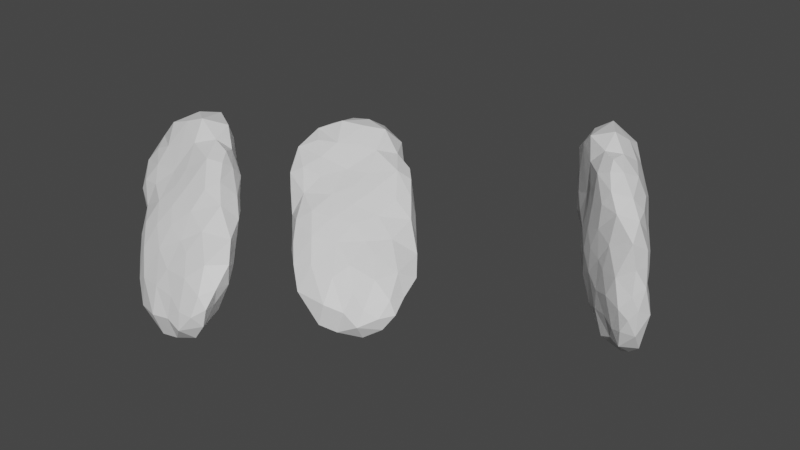 # Source: Test.blend  (saved by Blender 2.80.49; exported with 4.5.12 LTS)
import bpy
from mathutils import Matrix  # noqa: F401  (used for matrix-valued properties, if any)

bpy.ops.wm.read_factory_settings(use_empty=True)
scene = bpy.context.scene
scene.name = 'Scene'

# ---- collections
col_collection = bpy.data.collections.new('Collection'); scene.collection.children.link(col_collection)

# ---- materials (node trees are filled in below, after node groups)
mat_material = bpy.data.materials.new('Material')
mat_material.alpha_threshold = 0.0
mat_material.use_transparent_shadow = False
mat_material.roughness = 0.5
mat_material.line_color = (0.0, 0.0, 0.0, 1.0)

# ---- material node trees
mat_material.use_nodes = True; mat_material.node_tree.nodes.clear()
_N = mat_material.node_tree.nodes; _L = mat_material.node_tree.links
n0 = _N.new('ShaderNodeOutputMaterial'); n0.name = 'Material Output'; n0.location = (300, 300)
n1 = _N.new('ShaderNodeBsdfPrincipled'); n1.name = 'Principled BSDF'; n1.location = (10, 300)
n1.distribution = 'GGX'
n1.subsurface_method = 'BURLEY'
n1.inputs[3].default_value = 1.45
_L.new(n1.outputs[0], n0.inputs[0])
n0.is_active_output = True

# ---- world
world_world = bpy.data.worlds.new('World'); scene.world = world_world
world_world.use_nodes = True; world_world.node_tree.nodes.clear()
_N = world_world.node_tree.nodes; _L = world_world.node_tree.links
n0 = _N.new('ShaderNodeOutputWorld'); n0.name = 'World Output'; n0.location = (300, 300)
n1 = _N.new('ShaderNodeBackground'); n1.name = 'Background'; n1.location = (10, 300)
n1.inputs[0].default_value = (0.05088, 0.05088, 0.05088, 1.0)
_L.new(n1.outputs[0], n0.inputs[0])
n0.is_active_output = True
world_world.color = (0.05088, 0.05088, 0.05088)
world_world.use_sun_shadow = False
world_world.sun_shadow_jitter_overblur = 0.0

# ---- meshes
me_cube = bpy.data.meshes.new('Cube')
me_cube.from_pydata([(-2.156, 7.984, 4.549), (-1.571, 8.9, 7.569), (9.237, 7.375, 0.4883), (-0.16, 10.35, 8.017), (8.754, -3.837, -2.908), (1.862, 10.33, 8.409), (2.718, 10.16, 3.091), (6.599, 6.877, 0.03038), (4.174, -2.768, -0.8869), (13.24, -1.664, -3.629), (1.009, 4.573, 6.254), (3.228, 7.083, 0.8574), (-1.845, 4.44, 6.494), (6.59, -2.67, -5.14), (10.44, -1.822, -1.96), (6.321, 10.19, 4.828), (8.77, 1.851, -3.56), (11.93, -3.022, -4.386), (1.516, 6.222, 7.249), (6.559, -0.08702, -4.091), (-2.2, 4.94, 5.047), (7.333, 1.838, 2.394), (-2.452, 6.378, 4.46), (5.488, 5.874, 5.407), (8.265, -3.99, -5.064), (1.888, 8.38, 2.204), (12.23, 4.877, -0.26), (10.63, 5.958, 2.267), (8.649, -1.324, -5.622), (7.701, 3.055, -2.789), (-0.395, 1.769, 3.266), (7.379, 9.394, 2.601), (8.247, 9.023, 3.844), (13.57, 1.41, -2.725), (4.919, 7.861, 6.861), (5.704, -3.919, -2.639), (10.73, 6.616, 0.3715), (7.739, -1.148, 0.08673), (10.26, 1.402, -4.33), (9.83, -3.312, -5.545), (6.146, -2.516, -0.4501), (10.74, 4.988, -1.632), (2.752, 0.09539, -1.951), (1.718, 2.509, -0.9587), (-1.987, 8.912, 5.482), (1.02, 11.45, 6.54), (6.979, 1.623, -3.792), (9.006, 5.768, 3.815), (13.31, -0.1812, -2.418), (10.34, 1.301, 0.443), (13.35, 3.42, -1.669), (5.545, 1.077, 2.753), (-1.809, 5.904, 3.003), (-0.2772, 8.04, 2.582), (6.298, 3.008, 3.573), (7.628, 9.409, 5.269), (5.066, 11.32, 6.585), (-0.3374, 5.612, 7.22), (1.358, 1.702, 3.642), (12.73, 2.559, -3.291), (5.46, -2.095, -4.093), (5.922, 9.126, 1.994), (9.384, 0.03173, -5.278), (3.234, 7.172, 7.174), (4.7, 1.1, -2.967), (5.265, 4.242, 4.606), (4.065, 9.437, 2.198), (-0.6918, 5.445, 1.276), (9.647, 7.164, 3.766), (12.61, 1.741, -0.722), (-1.57, 6.928, 7.667), (-1.438, 8.938, 3.384), (0.4823, 3.562, 0.05037), (2.297, 11.47, 4.504), (11.79, -2.147, -5.857), (0.4303, 10.03, 3.291), (2.152, 3.292, 5.062), (8.774, 5.967, -0.8099), (0.3566, 1.072, 1.346), (11.81, 0.7841, -4.93), (2.702, 5.583, 0.2801), (-2.029, 3.533, 4.544), (0.9774, 1.172, -0.4956), (0.9522, 7.181, 1.726), (1.436, -0.06575, 0.3088), (4.769, -0.3375, -3.381), (11.92, -2.109, -3.044), (5.005, 6.139, -0.6915), (-1.062, 2.457, 4.724), (-2.873, 7.031, 5.714), (8.504, 4.614, -1.782), (6.981, -3.953, -3.847), (6.033, 5.396, -1.128), (7.41, -3.159, -1.624), (2.669, 8.764, 8.443), (-0.4129, 11.03, 5.714), (10.43, -3.093, -3.437), (11.88, 3.927, -2.395), (6.803, 4.299, -1.964), (3.517, 2.34, -1.935), (4.004, 11.36, 5.117), (10.06, 3.188, -2.694), (3.941, -2.265, -2.673), (0.5456, 7.993, 8.634), (3.621, 5.179, 5.477), (5.043, 10.29, 3.49), (4.095, 2.503, 4.045), (13.29, -1.223, -4.9), (5.802, 2.86, -3.129), (2.475, 11.89, 7.384), (5.151, 4.38, -2.147), (9.109, -0.6854, -0.1537), (4.724, 8.237, 0.8279), (7.34, 8.35, 1.078), (8.381, -2.195, -1.049), (10.89, 2.066, -3.873), (6.941, 4.943, 4.419), (8.994, 1.62, 1.229), (11.55, -0.1393, -0.9973), (9.654, 7.777, 1.902), (3.537, 4.818, -0.8258), (-1.298, 3.134, 2.024), (3.455, 0.5352, 2.942), (0.1116, 2.991, 5.469), (8.583, 3.776, 2.789), (8.627, 8.394, 4.817), (1.437, 5.947, 0.9663), (10.52, 3.405, 1.241), (14.04, -0.3368, -3.557), (2.2, -0.252, 1.933), (2.211, -1.011, -0.8584), (4.807, -0.9757, 1.445), (7.647, 7.606, 5.692), (6.096, 9.47, 6.315), (4.384, 9.734, 8.225), (3.053, -1.584, 0.4348), (7.097, -0.1017, 1.222), (13.09, 0.6388, -3.881)], [], [(52, 22, 71), (3, 5, 109), (27, 26, 36), (101, 90, 41), (41, 77, 36), (71, 0, 44), (41, 36, 26), (113, 7, 112), (48, 33, 69), (2, 119, 36), (108, 46, 19), (72, 126, 80), (68, 47, 27), (31, 32, 119), (89, 22, 20), (60, 35, 102), (105, 6, 100), (14, 111, 114), (84, 130, 135), (102, 42, 85), (130, 102, 8), (64, 99, 108), (1, 89, 70), (131, 40, 136), (28, 62, 74), (14, 118, 111), (29, 98, 90), (100, 56, 15), (118, 49, 111), (10, 57, 12), (95, 45, 73), (31, 15, 32), (130, 8, 135), (28, 39, 13), (68, 27, 119), (53, 83, 52), (83, 53, 75), (2, 113, 119), (97, 41, 50), (15, 56, 133), (121, 30, 88), (57, 10, 18), (108, 110, 98), (34, 63, 104), (97, 59, 101), (96, 17, 86), (120, 80, 87), (64, 85, 42), (47, 124, 27), (49, 118, 69), (50, 41, 26), (30, 58, 88), (9, 17, 107), (68, 119, 32), (116, 132, 23), (68, 32, 125), (9, 86, 17), (1, 44, 89), (101, 115, 16), (107, 74, 79), (42, 130, 82), (5, 3, 103), (72, 121, 67), (61, 112, 66), (72, 80, 120), (60, 85, 19), (38, 79, 62), (79, 115, 59), (96, 14, 114), (29, 108, 98), (42, 82, 43), (89, 0, 22), (84, 135, 129), (3, 1, 103), (11, 66, 112), (42, 43, 99), (30, 121, 78), (12, 20, 81), (20, 52, 81), (92, 110, 87), (37, 114, 111), (68, 125, 132), (109, 45, 3), (14, 86, 118), (11, 80, 126), (40, 131, 8), (45, 109, 73), (58, 30, 78), (54, 21, 124), (47, 132, 116), (18, 63, 94), (121, 72, 78), (63, 18, 104), (29, 16, 46), (11, 25, 66), (64, 108, 19), (103, 94, 5), (1, 70, 103), (111, 117, 136), (40, 8, 35), (63, 34, 94), (26, 127, 69), (105, 100, 15), (84, 129, 78), (96, 4, 39), (114, 37, 40), (35, 8, 102), (72, 120, 43), (100, 109, 56), (50, 26, 69), (61, 105, 31), (100, 73, 109), (91, 35, 13), (1, 95, 44), (110, 99, 120), (39, 24, 13), (110, 120, 87), (11, 83, 25), (37, 136, 40), (93, 40, 35), (59, 137, 79), (48, 118, 86), (60, 102, 85), (61, 66, 105), (62, 28, 19), (22, 52, 20), (18, 10, 104), (48, 69, 118), (80, 11, 87), (7, 98, 92), (73, 100, 6), (39, 4, 24), (7, 87, 112), (49, 69, 127), (13, 60, 19), (79, 38, 115), (21, 54, 51), (38, 16, 115), (94, 34, 134), (82, 130, 84), (27, 124, 127), (90, 98, 77), (85, 64, 19), (93, 4, 114), (72, 67, 126), (45, 95, 3), (53, 71, 75), (59, 97, 50), (110, 92, 98), (57, 70, 12), (46, 108, 29), (96, 86, 14), (16, 38, 62), (47, 116, 124), (33, 50, 69), (11, 112, 87), (47, 68, 132), (107, 17, 74), (136, 37, 111), (7, 2, 77), (112, 61, 113), (39, 74, 17), (7, 77, 98), (49, 127, 117), (2, 36, 77), (8, 131, 135), (18, 103, 70), (9, 128, 48), (115, 101, 59), (105, 66, 6), (41, 97, 101), (64, 42, 99), (108, 99, 110), (11, 126, 83), (16, 62, 46), (0, 71, 22), (6, 75, 73), (33, 128, 137), (20, 12, 89), (4, 93, 35), (28, 13, 19), (61, 31, 113), (90, 101, 29), (113, 31, 119), (49, 117, 111), (0, 89, 44), (21, 117, 124), (94, 103, 18), (71, 53, 52), (27, 36, 119), (48, 128, 33), (6, 66, 25), (71, 44, 95), (27, 127, 26), (6, 25, 75), (62, 19, 46), (5, 134, 109), (9, 107, 128), (15, 55, 32), (102, 130, 42), (137, 107, 79), (86, 9, 48), (50, 33, 59), (40, 93, 114), (7, 113, 2), (24, 91, 13), (94, 134, 5), (107, 137, 128), (1, 3, 95), (17, 96, 39), (96, 114, 4), (70, 57, 18), (15, 133, 55), (35, 91, 4), (62, 79, 74), (31, 105, 15), (91, 24, 4), (33, 137, 59), (41, 90, 77), (16, 29, 101), (60, 13, 35), (116, 54, 124), (78, 82, 84), (28, 74, 39), (7, 92, 87), (131, 136, 51), (129, 58, 78), (117, 127, 124), (21, 51, 136), (34, 104, 23), (121, 52, 67), (58, 123, 88), (121, 81, 52), (54, 106, 51), (51, 106, 122), (65, 104, 106), (106, 58, 122), (65, 23, 104), (131, 129, 135), (58, 76, 123), (131, 122, 129), (54, 65, 106), (116, 23, 65), (129, 122, 58), (21, 136, 117), (131, 51, 122), (106, 104, 76), (58, 106, 76), (34, 132, 133), (78, 72, 82), (116, 65, 54), (109, 134, 56), (75, 25, 83), (12, 70, 89), (55, 125, 32), (134, 34, 133), (132, 55, 133), (132, 125, 55), (83, 126, 67), (83, 67, 52), (88, 81, 121), (88, 12, 81), (34, 23, 132), (10, 12, 123), (71, 95, 75), (73, 75, 95), (134, 133, 56), (88, 123, 12), (72, 43, 82), (99, 43, 120), (104, 10, 76), (10, 123, 76)])
_uv = me_cube.uv_layers.new(name='UVMap')
_uv.uv.foreach_set('vector', [0.0, 0.0, 0.0, 0.0, 0.0, 0.0, 0.0, 0.0, 0.0, 0.0, 0.0, 0.0, 0.0, 0.0, 0.0, 0.0, 0.0, 0.0, 0.0, 0.0, 0.0, 0.0, 0.0, 0.0, 0.0, 0.0, 0.0, 0.0, 0.0, 0.0, 0.0, 0.0, 0.0, 0.0, 0.0, 0.0, 0.0, 0.0, 0.0, 0.0, 0.0, 0.0, 0.0, 0.0, 0.0, 0.0, 0.0, 0.0, 0.0, 0.0, 0.0, 0.0, 0.0, 0.0, 0.0, 0.0, 0.0, 0.0, 0.0, 0.0, 0.0, 0.0, 0.0, 0.0, 0.0, 0.0, 0.0, 0.0, 0.0, 0.0, 0.0, 0.0, 0.0, 0.0, 0.0, 0.0, 0.0, 0.0, 0.0, 0.0, 0.0, 0.0, 0.0, 0.0, 0.0, 0.0, 0.0, 0.0, 0.0, 0.0, 0.0, 0.0, 0.0, 0.0, 0.0, 0.0, 0.0, 0.0, 0.0, 0.0, 0.0, 0.0, 0.0, 0.0, 0.0, 0.0, 0.0, 0.0, 0.0, 0.0, 0.0, 0.0, 0.0, 0.0, 0.0, 0.0, 0.0, 0.0, 0.0, 0.0, 0.0, 0.0, 0.0, 0.0, 0.0, 0.0, 0.0, 0.0, 0.0, 0.0, 0.0, 0.0, 0.0, 0.0, 0.0, 0.0, 0.0, 0.0, 0.0, 0.0, 0.0, 0.0, 0.0, 0.0, 0.0, 0.0, 0.0, 0.0, 0.0, 0.0, 0.0, 0.0, 0.0, 0.0, 0.0, 0.0, 0.0, 0.0, 0.0, 0.0, 0.0, 0.0, 0.0, 0.0, 0.0, 0.0, 0.0, 0.0, 0.0, 0.0, 0.0, 0.0, 0.0, 0.0, 0.0, 0.0, 0.0, 0.0, 0.0, 0.0, 0.0, 0.0, 0.0, 0.0, 0.0, 0.0, 0.0, 0.0, 0.0, 0.0, 0.0, 0.0, 0.0, 0.0, 0.0, 0.0, 0.0, 0.0, 0.0, 0.0, 0.0, 0.0, 0.0, 0.0, 0.0, 0.0, 0.0, 0.0, 0.0, 0.0, 0.0, 0.0, 0.0, 0.0, 0.0, 0.0, 0.0, 0.0, 0.0, 0.0, 0.0, 0.0, 0.0, 0.0, 0.0, 0.0, 0.0, 0.0, 0.0, 0.0, 0.0, 0.0, 0.0, 0.0, 0.0, 0.0, 0.0, 0.0, 0.0, 0.0, 0.0, 0.0, 0.0, 0.0, 0.0, 0.0, 0.0, 0.0, 0.0, 0.0, 0.0, 0.0, 0.0, 0.0, 0.0, 0.0, 0.0, 0.0, 0.0, 0.0, 0.0, 0.0, 0.0, 0.0, 0.0, 0.0, 0.0, 0.0, 0.0, 0.0, 0.0, 0.0, 0.0, 0.0, 0.0, 0.0, 0.0, 0.0, 0.0, 0.0, 0.0, 0.0, 0.0, 0.0, 0.0, 0.0, 0.0, 0.0, 0.0, 0.0, 0.0, 0.0, 0.0, 0.0, 0.0, 0.0, 0.0, 0.0, 0.0, 0.0, 0.0, 0.0, 0.0, 0.0, 0.0, 0.0, 0.0, 0.0, 0.0, 0.0, 0.0, 0.0, 0.0, 0.0, 0.0, 0.0, 0.0, 0.0, 0.0, 0.0, 0.0, 0.0, 0.0, 0.0, 0.0, 0.0, 0.0, 0.0, 0.0, 0.0, 0.0, 0.0, 0.0, 0.0, 0.0, 0.0, 0.0, 0.0, 0.0, 0.0, 0.0, 0.0, 0.0, 0.0, 0.0, 0.0, 0.0, 0.0, 0.0, 0.0, 0.0, 0.0, 0.0, 0.0, 0.0, 0.0, 0.0, 0.0, 0.0, 0.0, 0.0, 0.0, 0.0, 0.0, 0.0, 0.0, 0.0, 0.0, 0.0, 0.0, 0.0, 0.0, 0.0, 0.0, 0.0, 0.0, 0.0, 0.0, 0.0, 0.0, 0.0, 0.0, 0.0, 0.0, 0.0, 0.0, 0.0, 0.0, 0.0, 0.0, 0.0, 0.0, 0.0, 0.0, 0.0, 0.0, 0.0, 0.0, 0.0, 0.0, 0.0, 0.0, 0.0, 0.0, 0.0, 0.0, 0.0, 0.0, 0.0, 0.0, 0.0, 0.0, 0.0, 0.0, 0.0, 0.0, 0.0, 0.0, 0.0, 0.0, 0.0, 0.0, 0.0, 0.0, 0.0, 0.0, 0.0, 0.0, 0.0, 0.0, 0.0, 0.0, 0.0, 0.0, 0.0, 0.0, 0.0, 0.0, 0.0, 0.0, 0.0, 0.0, 0.0, 0.0, 0.0, 0.0, 0.0, 0.0, 0.0, 0.0, 0.0, 0.0, 0.0, 0.0, 0.0, 0.0, 0.0, 0.0, 0.0, 0.0, 0.0, 0.0, 0.0, 0.0, 0.0, 0.0, 0.0, 0.0, 0.0, 0.0, 0.0, 0.0, 0.0, 0.0, 0.0, 0.0, 0.0, 0.0, 0.0, 0.0, 0.0, 0.0, 0.0, 0.0, 0.0, 0.0, 0.0, 0.0, 0.0, 0.0, 0.0, 0.0, 0.0, 0.0, 0.0, 0.0, 0.0, 0.0, 0.0, 0.0, 0.0, 0.0, 0.0, 0.0, 0.0, 0.0, 0.0, 0.0, 0.0, 0.0, 0.0, 0.0, 0.0, 0.0, 0.0, 0.0, 0.0, 0.0, 0.0, 0.0, 0.0, 0.0, 0.0, 0.0, 0.0, 0.0, 0.0, 0.0, 0.0, 0.0, 0.0, 0.0, 0.0, 0.0, 0.0, 0.0, 0.0, 0.0, 0.0, 0.0, 0.0, 0.0, 0.0, 0.0, 0.0, 0.0, 0.0, 0.0, 0.0, 0.0, 0.0, 0.0, 0.0, 0.0, 0.0, 0.0, 0.0, 0.0, 0.0, 0.0, 0.0, 0.0, 0.0, 0.0, 0.0, 0.0, 0.0, 0.0, 0.0, 0.0, 0.0, 0.0, 0.0, 0.0, 0.0, 0.0, 0.0, 0.0, 0.0, 0.0, 0.0, 0.0, 0.0, 0.0, 0.0, 0.0, 0.0, 0.0, 0.0, 0.0, 0.0, 0.0, 0.0, 0.0, 0.0, 0.0, 0.0, 0.0, 0.0, 0.0, 0.0, 0.0, 0.0, 0.0, 0.0, 0.0, 0.0, 0.0, 0.0, 0.0, 0.0, 0.0, 0.0, 0.0, 0.0, 0.0, 0.0, 0.0, 0.0, 0.0, 0.0, 0.0, 0.0, 0.0, 0.0, 0.0, 0.0, 0.0, 0.0, 0.0, 0.0, 0.0, 0.0, 0.0, 0.0, 0.0, 0.0, 0.0, 0.0, 0.0, 0.0, 0.0, 0.0, 0.0, 0.0, 0.0, 0.0, 0.0, 0.0, 0.0, 0.0, 0.0, 0.0, 0.0, 0.0, 0.0, 0.0, 0.0, 0.0, 0.0, 0.0, 0.0, 0.0, 0.0, 0.0, 0.0, 0.0, 0.0, 0.0, 0.0, 0.0, 0.0, 0.0, 0.0, 0.0, 0.0, 0.0, 0.0, 0.0, 0.0, 0.0, 0.0, 0.0, 0.0, 0.0, 0.0, 0.0, 0.0, 0.0, 0.0, 0.0, 0.0, 0.0, 0.0, 0.0, 0.0, 0.0, 0.0, 0.0, 0.0, 0.0, 0.0, 0.0, 0.0, 0.0, 0.0, 0.0, 0.0, 0.0, 0.0, 0.0, 0.0, 0.0, 0.0, 0.0, 0.0, 0.0, 0.0, 0.0, 0.0, 0.0, 0.0, 0.0, 0.0, 0.0, 0.0, 0.0, 0.0, 0.0, 0.0, 0.0, 0.0, 0.0, 0.0, 0.0, 0.0, 0.0, 0.0, 0.0, 0.0, 0.0, 0.0, 0.0, 0.0, 0.0, 0.0, 0.0, 0.0, 0.0, 0.0, 0.0, 0.0, 0.0, 0.0, 0.0, 0.0, 0.0, 0.0, 0.0, 0.0, 0.0, 0.0, 0.0, 0.0, 0.0, 0.0, 0.0, 0.0, 0.0, 0.0, 0.0, 0.0, 0.0, 0.0, 0.0, 0.0, 0.0, 0.0, 0.0, 0.0, 0.0, 0.0, 0.0, 0.0, 0.0, 0.0, 0.0, 0.0, 0.0, 0.0, 0.0, 0.0, 0.0, 0.0, 0.0, 0.0, 0.0, 0.0, 0.0, 0.0, 0.0, 0.0, 0.0, 0.0, 0.0, 0.0, 0.0, 0.0, 0.0, 0.0, 0.0, 0.0, 0.0, 0.0, 0.0, 0.0, 0.0, 0.0, 0.0, 0.0, 0.0, 0.0, 0.0, 0.0, 0.0, 0.0, 0.0, 0.0, 0.0, 0.0, 0.0, 0.0, 0.0, 0.0, 0.0, 0.0, 0.0, 0.0, 0.0, 0.0, 0.0, 0.0, 0.0, 0.0, 0.0, 0.0, 0.0, 0.0, 0.0, 0.0, 0.0, 0.0, 0.0, 0.0, 0.0, 0.0, 0.0, 0.0, 0.0, 0.0, 0.0, 0.0, 0.0, 0.0, 0.0, 0.0, 0.0, 0.0, 0.0, 0.0, 0.0, 0.0, 0.0, 0.0, 0.0, 0.0, 0.0, 0.0, 0.0, 0.0, 0.0, 0.0, 0.0, 0.0, 0.0, 0.0, 0.0, 0.0, 0.0, 0.0, 0.0, 0.0, 0.0, 0.0, 0.0, 0.0, 0.0, 0.0, 0.0, 0.0, 0.0, 0.0, 0.0, 0.0, 0.0, 0.0, 0.0, 0.0, 0.0, 0.0, 0.0, 0.0, 0.0, 0.0, 0.0, 0.0, 0.0, 0.0, 0.0, 0.0, 0.0, 0.0, 0.0, 0.0, 0.0, 0.0, 0.0, 0.0, 0.0, 0.0, 0.0, 0.0, 0.0, 0.0, 0.0, 0.0, 0.0, 0.0, 0.0, 0.0, 0.0, 0.0, 0.0, 0.0, 0.0, 0.0, 0.0, 0.0, 0.0, 0.0, 0.0, 0.0, 0.0, 0.0, 0.0, 0.0, 0.0, 0.0, 0.0, 0.0, 0.0, 0.0, 0.0, 0.0, 0.0, 0.0, 0.0, 0.0, 0.0, 0.0, 0.0, 0.0, 0.0, 0.0, 0.0, 0.0, 0.0, 0.0, 0.0, 0.0, 0.0, 0.0, 0.0, 0.0, 0.0, 0.0, 0.0, 0.0, 0.0, 0.0, 0.0, 0.0, 0.0, 0.0, 0.0, 0.0, 0.0, 0.0, 0.0, 0.0, 0.0, 0.0, 0.0, 0.0, 0.0, 0.0, 0.0, 0.0, 0.0, 0.0, 0.0, 0.0, 0.0, 0.0, 0.0, 0.0, 0.0, 0.0, 0.0, 0.0, 0.0, 0.0, 0.0, 0.0, 0.0, 0.0, 0.0, 0.0, 0.0, 0.0, 0.0, 0.0, 0.0, 0.0, 0.0, 0.0, 0.0, 0.0, 0.0, 0.0, 0.0, 0.0, 0.0, 0.0, 0.0, 0.0, 0.0, 0.0, 0.0, 0.0, 0.0, 0.0, 0.0, 0.0, 0.0, 0.0, 0.0, 0.0, 0.0, 0.0, 0.0, 0.0, 0.0, 0.0, 0.0, 0.0, 0.0, 0.0, 0.0, 0.0, 0.0, 0.0, 0.0, 0.0, 0.0, 0.0, 0.0, 0.0, 0.0, 0.0, 0.0, 0.0, 0.0, 0.0, 0.0, 0.0, 0.0, 0.0, 0.0, 0.0, 0.0, 0.0, 0.0, 0.0, 0.0, 0.0, 0.0, 0.0, 0.0, 0.0, 0.0, 0.0, 0.0, 0.0, 0.0, 0.0, 0.0, 0.0, 0.0, 0.0, 0.0, 0.0, 0.0, 0.0, 0.0, 0.0, 0.0, 0.0, 0.0, 0.0, 0.0, 0.0, 0.0, 0.0, 0.0, 0.0, 0.0, 0.0, 0.0, 0.0, 0.0, 0.0, 0.0, 0.0, 0.0, 0.0, 0.0, 0.0, 0.0, 0.0, 0.0, 0.0, 0.0, 0.0, 0.0, 0.0, 0.0, 0.0, 0.0, 0.0, 0.0, 0.0, 0.0, 0.0, 0.0, 0.0, 0.0, 0.0, 0.0, 0.0, 0.0, 0.0, 0.0, 0.0, 0.0, 0.0, 0.0, 0.0, 0.0, 0.0, 0.0, 0.0, 0.0, 0.0, 0.0, 0.0, 0.0, 0.0, 0.0, 0.0, 0.0, 0.0, 0.0, 0.0, 0.0, 0.0, 0.0, 0.0, 0.0, 0.0, 0.0, 0.0, 0.0, 0.0, 0.0, 0.0, 0.0, 0.0, 0.0, 0.0, 0.0, 0.0, 0.0, 0.0, 0.0, 0.0, 0.0, 0.0, 0.0, 0.0, 0.0, 0.0, 0.0, 0.0, 0.0, 0.0, 0.0, 0.0, 0.0, 0.0, 0.0, 0.0, 0.0, 0.0, 0.0, 0.0, 0.0, 0.0, 0.0, 0.0, 0.0, 0.0, 0.0, 0.0, 0.0, 0.0, 0.0, 0.0, 0.0, 0.0, 0.0, 0.0, 0.0, 0.0, 0.0, 0.0, 0.0, 0.0, 0.0, 0.0, 0.0, 0.0, 0.0, 0.0, 0.0, 0.0, 0.0, 0.0, 0.0, 0.0, 0.0, 0.0, 0.0, 0.0, 0.0, 0.0, 0.0, 0.0, 0.0, 0.0, 0.0, 0.0, 0.0, 0.0, 0.0, 0.0, 0.0, 0.0, 0.0, 0.0, 0.0, 0.0, 0.0, 0.0, 0.0, 0.0, 0.0, 0.0, 0.0, 0.0, 0.0, 0.0, 0.0, 0.0, 0.0, 0.0, 0.0, 0.0, 0.0, 0.0, 0.0, 0.0, 0.0, 0.0, 0.0, 0.0, 0.0, 0.0, 0.0, 0.0, 0.0, 0.0, 0.0, 0.0, 0.0, 0.0, 0.0, 0.0, 0.0, 0.0, 0.0, 0.0, 0.0, 0.0, 0.0, 0.0, 0.0, 0.0, 0.0, 0.0, 0.0, 0.0, 0.0, 0.0, 0.0, 0.0, 0.0, 0.0, 0.0, 0.0, 0.0, 0.0, 0.0, 0.0, 0.0, 0.0, 0.0, 0.0, 0.0, 0.0, 0.0, 0.0, 0.0, 0.0, 0.0, 0.0, 0.0, 0.0, 0.0, 0.0, 0.0, 0.0, 0.0, 0.0, 0.0, 0.0, 0.0, 0.0, 0.0, 0.0, 0.0, 0.0, 0.0, 0.0, 0.0, 0.0, 0.0, 0.0, 0.0, 0.0, 0.0, 0.0, 0.0, 0.0, 0.0, 0.0, 0.0, 0.0, 0.0, 0.0, 0.0, 0.0, 0.0, 0.0, 0.0, 0.0, 0.0, 0.0, 0.0, 0.0, 0.0, 0.0, 0.0, 0.0, 0.0, 0.0, 0.0, 0.0, 0.0, 0.0, 0.0, 0.0, 0.0, 0.0, 0.0, 0.0, 0.0, 0.0, 0.0, 0.0, 0.0, 0.0, 0.0, 0.0, 0.0, 0.0, 0.0, 0.0, 0.0, 0.0, 0.0, 0.0, 0.0, 0.0, 0.0, 0.0, 0.0, 0.0, 0.0, 0.0, 0.0, 0.0, 0.0, 0.0, 0.0, 0.0, 0.0, 0.0, 0.0, 0.0, 0.0, 0.0, 0.0, 0.0, 0.0, 0.0, 0.0, 0.0, 0.0, 0.0, 0.0, 0.0, 0.0, 0.0, 0.0, 0.0, 0.0, 0.0, 0.0, 0.0, 0.0, 0.0, 0.0, 0.0, 0.0, 0.0, 0.0, 0.0, 0.0, 0.0, 0.0, 0.0, 0.0, 0.0, 0.0, 0.0, 0.0, 0.0, 0.0, 0.0, 0.0, 0.0, 0.0, 0.0, 0.0, 0.0, 0.0, 0.0, 0.0, 0.0, 0.0, 0.0, 0.0, 0.0, 0.0, 0.0, 0.0, 0.0, 0.0, 0.0, 0.0, 0.0, 0.0, 0.0, 0.0, 0.0, 0.0, 0.0, 0.0, 0.0, 0.0, 0.0, 0.0, 0.0, 0.0, 0.0, 0.0, 0.0, 0.0, 0.0, 0.0, 0.0, 0.0, 0.0, 0.0, 0.0, 0.0, 0.0, 0.0, 0.0, 0.0, 0.0, 0.0, 0.0, 0.0, 0.0, 0.0, 0.0, 0.0, 0.0, 0.0, 0.0, 0.0, 0.0, 0.0, 0.0, 0.0, 0.0, 0.0, 0.0, 0.0, 0.0, 0.0, 0.0, 0.0, 0.0, 0.0, 0.0, 0.0, 0.0, 0.0, 0.0, 0.0, 0.0, 0.0, 0.0, 0.0, 0.0, 0.0, 0.0, 0.0, 0.0, 0.0, 0.0, 0.0, 0.0, 0.0, 0.0, 0.0, 0.0, 0.0, 0.0, 0.0, 0.0, 0.0, 0.0, 0.0, 0.0, 0.0, 0.0, 0.0, 0.0, 0.0, 0.0, 0.0, 0.0, 0.0, 0.0, 0.0, 0.0, 0.0, 0.0, 0.0, 0.0, 0.0, 0.0, 0.0, 0.0, 0.0, 0.0, 0.0, 0.0, 0.0, 0.0, 0.0, 0.0, 0.0, 0.0, 0.0, 0.0, 0.0, 0.0])
me_cube.materials.append(mat_material)
me_cube.use_remesh_preserve_volume = False
me_cube.use_remesh_preserve_attributes = False
me_cube.use_mirror_vertex_groups = False
me_cube.update()
me_cube_003 = bpy.data.meshes.new('Cube.003')
me_cube_003.from_pydata([(0.8611, 11.58, 3.541), (-1.22, 10.85, 5.873), (8.687, 2.462, 5.047), (-0.5885, 10.24, 7.75), (7.88, -1.696, -5.886), (-0.129, 8.422, 8.602), (4.74, 8.774, 6.317), (7.878, 4.577, 3.533), (4.659, 2.275, -5.636), (10.97, -4.332, -2.91), (-0.4306, 6.89, 2.591), (5.894, 7.368, 2.938), (-1.812, 9.21, 1.623), (9.314, 1.191, -6.683), (8.369, -2.389, -3.223), (4.681, 5.334, 8.358), (10.25, 1.128, -1.504), (10.67, -3.699, -4.813), (-0.5656, 7.022, 4.574), (9.214, 2.213, -4.09), (-0.5476, 10.07, 1.251), (4.54, 1.045, 0.7223), (0.3127, 11.09, 2.08), (2.487, 3.872, 4.792), (9.495, -0.8792, -7.164), (4.611, 8.831, 4.165), (9.729, -1.109, 3.666), (7.26, 0.2122, 5.169), (10.97, 0.1783, -5.099), (9.537, 2.442, -0.5242), (0.7014, 7.413, -1.557), (6.768, 4.542, 7.043), (5.923, 3.353, 7.602), (11.29, -3.356, 0.1431), (1.636, 4.981, 6.897), (6.412, 0.8082, -6.865), (9.141, 0.8532, 4.877), (5.746, -0.2116, -2.65), (11.36, -0.1891, -1.719), (10.74, -1.788, -6.297), (5.144, 0.6165, -4.561), (10.36, 0.5144, 2.625), (5.917, 5.077, -4.252), (5.414, 6.886, -2.165), (0.4172, 11.67, 4.788), (1.5, 10.08, 8.378), (9.662, 2.599, -2.405), (5.221, 1.17, 5.17), (10.42, -3.957, -1.112), (7.245, -1.347, 0.4087), (10.93, -2.451, 2.206), (3.28, 2.131, -0.3455), (1.673, 10.64, 1.242), (3.32, 10.43, 3.324), (3.483, 2.224, 1.872), (4.572, 3.752, 8.361), (3.026, 6.555, 9.663), (-1.47, 8.32, 3.43), (1.052, 5.804, -0.8454), (11.81, -1.976, 0.5456), (8.145, 2.199, -6.114), (6.628, 5.79, 6.051), (11.39, 0.1184, -3.577), (0.4799, 6.023, 5.903), (7.883, 4.114, -3.231), (2.573, 3.464, 3.008), (5.814, 7.476, 5.77), (3.46, 9.844, 0.4531), (5.959, 1.295, 6.513), (9.287, -2.818, 1.005), (-1.927, 9.897, 4.298), (2.451, 11.67, 4.035), (4.387, 8.218, -1.257), (3.769, 9.445, 7.899), (12.16, -2.836, -4.818), (3.619, 10.62, 5.527), (0.6446, 5.569, 1.38), (9.178, 2.474, 3.139), (2.434, 6.862, -2.754), (12.3, -1.674, -1.975), (5.708, 7.233, 1.262), (-0.4907, 9.363, -0.07706), (4.299, 6.783, -3.303), (4.273, 9.166, 2.643), (3.396, 5.629, -3.797), (7.813, 3.465, -4.578), (9.798, -3.548, -3.454), (7.635, 5.744, 2.056), (-0.6022, 7.989, -0.5511), (-0.7286, 11.48, 3.047), (9.48, 2.275, 1.49), (7.949, -0.03278, -7.013), (8.184, 4.61, 1.594), (6.454, -0.5089, -5.197), (-0.3345, 6.982, 7.6), (1.512, 11.28, 7.169), (9.235, -2.657, -4.948), (11.13, -0.7925, 1.79), (8.863, 3.617, 0.5712), (6.916, 5.486, -2.141), (3.881, 7.799, 8.661), (10.43, 0.4721, 0.4284), (6.265, 3.103, -6.119), (-1.585, 8.386, 6.333), (1.467, 5.119, 3.619), (5.357, 6.763, 7.392), (2.043, 3.761, 0.9253), (12.22, -3.888, -3.111), (9.016, 4.044, -1.485), (1.489, 8.861, 9.619), (8.392, 5.104, -0.006424), (6.643, -1.108, -1.915), (6.877, 6.645, 4.38), (7.735, 4.413, 5.475), (6.648, -1.007, -3.812), (11.42, -0.5087, -0.7521), (3.621, 2.407, 4.067), (6.134, -0.2205, 0.5733), (8.512, -2.751, -1.023), (7.762, 1.988, 6.166), (6.751, 6.4, 0.4103), (1.844, 9.103, -1.31), (2.118, 3.616, -1.414), (-0.6105, 7.078, 0.6275), (5.308, 0.8107, 2.92), (5.037, 2.518, 7.658), (4.73, 8.334, 1.446), (7.291, -0.6749, 2.563), (11.64, -4.402, -1.514), (2.24, 4.534, -2.948), (4.411, 4.775, -4.845), (3.466, 2.074, -2.882), (3.645, 2.789, 7.079), (3.082, 4.859, 8.37), (0.8403, 6.026, 8.88), (3.449, 3.503, -4.439), (4.843, 0.5836, -1.488), (11.85, -3.06, -1.182)], [], [(52, 22, 71), (3, 5, 109), (27, 26, 36), (101, 90, 41), (41, 77, 36), (71, 0, 44), (41, 36, 26), (113, 7, 112), (48, 33, 69), (2, 119, 36), (108, 46, 19), (72, 126, 80), (68, 47, 27), (31, 32, 119), (89, 22, 20), (60, 35, 102), (105, 6, 100), (14, 111, 114), (84, 130, 135), (102, 42, 85), (130, 102, 8), (64, 99, 108), (1, 89, 70), (131, 40, 136), (28, 62, 74), (14, 118, 111), (29, 98, 90), (100, 56, 15), (118, 49, 111), (10, 57, 12), (95, 45, 73), (31, 15, 32), (130, 8, 135), (28, 39, 13), (68, 27, 119), (53, 83, 52), (83, 53, 75), (2, 113, 119), (97, 41, 50), (15, 56, 133), (121, 30, 88), (57, 10, 18), (108, 110, 98), (34, 63, 104), (97, 59, 101), (96, 17, 86), (120, 80, 87), (64, 85, 42), (47, 124, 27), (49, 118, 69), (50, 41, 26), (30, 58, 88), (9, 17, 107), (68, 119, 32), (116, 132, 23), (68, 32, 125), (9, 86, 17), (1, 44, 89), (101, 115, 16), (107, 74, 79), (42, 130, 82), (5, 3, 103), (72, 121, 67), (61, 112, 66), (72, 80, 120), (60, 85, 19), (38, 79, 62), (79, 115, 59), (96, 14, 114), (29, 108, 98), (42, 82, 43), (89, 0, 22), (84, 135, 129), (3, 1, 103), (11, 66, 112), (42, 43, 99), (30, 121, 78), (12, 20, 81), (20, 52, 81), (92, 110, 87), (37, 114, 111), (68, 125, 132), (109, 45, 3), (14, 86, 118), (11, 80, 126), (40, 131, 8), (45, 109, 73), (58, 30, 78), (54, 21, 124), (47, 132, 116), (18, 63, 94), (121, 72, 78), (63, 18, 104), (29, 16, 46), (11, 25, 66), (64, 108, 19), (103, 94, 5), (1, 70, 103), (111, 117, 136), (40, 8, 35), (63, 34, 94), (26, 127, 69), (105, 100, 15), (84, 129, 78), (96, 4, 39), (114, 37, 40), (35, 8, 102), (72, 120, 43), (100, 109, 56), (50, 26, 69), (61, 105, 31), (100, 73, 109), (91, 35, 13), (1, 95, 44), (110, 99, 120), (39, 24, 13), (110, 120, 87), (11, 83, 25), (37, 136, 40), (93, 40, 35), (59, 137, 79), (48, 118, 86), (60, 102, 85), (61, 66, 105), (62, 28, 19), (22, 52, 20), (18, 10, 104), (48, 69, 118), (80, 11, 87), (7, 98, 92), (73, 100, 6), (39, 4, 24), (7, 87, 112), (49, 69, 127), (13, 60, 19), (79, 38, 115), (21, 54, 51), (38, 16, 115), (94, 34, 134), (82, 130, 84), (27, 124, 127), (90, 98, 77), (85, 64, 19), (93, 4, 114), (72, 67, 126), (45, 95, 3), (53, 71, 75), (59, 97, 50), (110, 92, 98), (57, 70, 12), (46, 108, 29), (96, 86, 14), (16, 38, 62), (47, 116, 124), (33, 50, 69), (11, 112, 87), (47, 68, 132), (107, 17, 74), (136, 37, 111), (7, 2, 77), (112, 61, 113), (39, 74, 17), (7, 77, 98), (49, 127, 117), (2, 36, 77), (8, 131, 135), (18, 103, 70), (9, 128, 48), (115, 101, 59), (105, 66, 6), (41, 97, 101), (64, 42, 99), (108, 99, 110), (11, 126, 83), (16, 62, 46), (0, 71, 22), (6, 75, 73), (33, 128, 137), (20, 12, 89), (4, 93, 35), (28, 13, 19), (61, 31, 113), (90, 101, 29), (113, 31, 119), (49, 117, 111), (0, 89, 44), (21, 117, 124), (94, 103, 18), (71, 53, 52), (27, 36, 119), (48, 128, 33), (6, 66, 25), (71, 44, 95), (27, 127, 26), (6, 25, 75), (62, 19, 46), (5, 134, 109), (9, 107, 128), (15, 55, 32), (102, 130, 42), (137, 107, 79), (86, 9, 48), (50, 33, 59), (40, 93, 114), (7, 113, 2), (24, 91, 13), (94, 134, 5), (107, 137, 128), (1, 3, 95), (17, 96, 39), (96, 114, 4), (70, 57, 18), (15, 133, 55), (35, 91, 4), (62, 79, 74), (31, 105, 15), (91, 24, 4), (33, 137, 59), (41, 90, 77), (16, 29, 101), (60, 13, 35), (116, 54, 124), (78, 82, 84), (28, 74, 39), (7, 92, 87), (131, 136, 51), (129, 58, 78), (117, 127, 124), (21, 51, 136), (34, 104, 23), (121, 52, 67), (58, 123, 88), (121, 81, 52), (54, 106, 51), (51, 106, 122), (65, 104, 106), (106, 58, 122), (65, 23, 104), (131, 129, 135), (58, 76, 123), (131, 122, 129), (54, 65, 106), (116, 23, 65), (129, 122, 58), (21, 136, 117), (131, 51, 122), (106, 104, 76), (58, 106, 76), (34, 132, 133), (78, 72, 82), (116, 65, 54), (109, 134, 56), (75, 25, 83), (12, 70, 89), (55, 125, 32), (134, 34, 133), (132, 55, 133), (132, 125, 55), (83, 126, 67), (83, 67, 52), (88, 81, 121), (88, 12, 81), (34, 23, 132), (10, 12, 123), (71, 95, 75), (73, 75, 95), (134, 133, 56), (88, 123, 12), (72, 43, 82), (99, 43, 120), (104, 10, 76), (10, 123, 76)])
_uv = me_cube_003.uv_layers.new(name='UVMap')
_uv.uv.foreach_set('vector', [0.0, 0.0, 0.0, 0.0, 0.0, 0.0, 0.0, 0.0, 0.0, 0.0, 0.0, 0.0, 0.0, 0.0, 0.0, 0.0, 0.0, 0.0, 0.0, 0.0, 0.0, 0.0, 0.0, 0.0, 0.0, 0.0, 0.0, 0.0, 0.0, 0.0, 0.0, 0.0, 0.0, 0.0, 0.0, 0.0, 0.0, 0.0, 0.0, 0.0, 0.0, 0.0, 0.0, 0.0, 0.0, 0.0, 0.0, 0.0, 0.0, 0.0, 0.0, 0.0, 0.0, 0.0, 0.0, 0.0, 0.0, 0.0, 0.0, 0.0, 0.0, 0.0, 0.0, 0.0, 0.0, 0.0, 0.0, 0.0, 0.0, 0.0, 0.0, 0.0, 0.0, 0.0, 0.0, 0.0, 0.0, 0.0, 0.0, 0.0, 0.0, 0.0, 0.0, 0.0, 0.0, 0.0, 0.0, 0.0, 0.0, 0.0, 0.0, 0.0, 0.0, 0.0, 0.0, 0.0, 0.0, 0.0, 0.0, 0.0, 0.0, 0.0, 0.0, 0.0, 0.0, 0.0, 0.0, 0.0, 0.0, 0.0, 0.0, 0.0, 0.0, 0.0, 0.0, 0.0, 0.0, 0.0, 0.0, 0.0, 0.0, 0.0, 0.0, 0.0, 0.0, 0.0, 0.0, 0.0, 0.0, 0.0, 0.0, 0.0, 0.0, 0.0, 0.0, 0.0, 0.0, 0.0, 0.0, 0.0, 0.0, 0.0, 0.0, 0.0, 0.0, 0.0, 0.0, 0.0, 0.0, 0.0, 0.0, 0.0, 0.0, 0.0, 0.0, 0.0, 0.0, 0.0, 0.0, 0.0, 0.0, 0.0, 0.0, 0.0, 0.0, 0.0, 0.0, 0.0, 0.0, 0.0, 0.0, 0.0, 0.0, 0.0, 0.0, 0.0, 0.0, 0.0, 0.0, 0.0, 0.0, 0.0, 0.0, 0.0, 0.0, 0.0, 0.0, 0.0, 0.0, 0.0, 0.0, 0.0, 0.0, 0.0, 0.0, 0.0, 0.0, 0.0, 0.0, 0.0, 0.0, 0.0, 0.0, 0.0, 0.0, 0.0, 0.0, 0.0, 0.0, 0.0, 0.0, 0.0, 0.0, 0.0, 0.0, 0.0, 0.0, 0.0, 0.0, 0.0, 0.0, 0.0, 0.0, 0.0, 0.0, 0.0, 0.0, 0.0, 0.0, 0.0, 0.0, 0.0, 0.0, 0.0, 0.0, 0.0, 0.0, 0.0, 0.0, 0.0, 0.0, 0.0, 0.0, 0.0, 0.0, 0.0, 0.0, 0.0, 0.0, 0.0, 0.0, 0.0, 0.0, 0.0, 0.0, 0.0, 0.0, 0.0, 0.0, 0.0, 0.0, 0.0, 0.0, 0.0, 0.0, 0.0, 0.0, 0.0, 0.0, 0.0, 0.0, 0.0, 0.0, 0.0, 0.0, 0.0, 0.0, 0.0, 0.0, 0.0, 0.0, 0.0, 0.0, 0.0, 0.0, 0.0, 0.0, 0.0, 0.0, 0.0, 0.0, 0.0, 0.0, 0.0, 0.0, 0.0, 0.0, 0.0, 0.0, 0.0, 0.0, 0.0, 0.0, 0.0, 0.0, 0.0, 0.0, 0.0, 0.0, 0.0, 0.0, 0.0, 0.0, 0.0, 0.0, 0.0, 0.0, 0.0, 0.0, 0.0, 0.0, 0.0, 0.0, 0.0, 0.0, 0.0, 0.0, 0.0, 0.0, 0.0, 0.0, 0.0, 0.0, 0.0, 0.0, 0.0, 0.0, 0.0, 0.0, 0.0, 0.0, 0.0, 0.0, 0.0, 0.0, 0.0, 0.0, 0.0, 0.0, 0.0, 0.0, 0.0, 0.0, 0.0, 0.0, 0.0, 0.0, 0.0, 0.0, 0.0, 0.0, 0.0, 0.0, 0.0, 0.0, 0.0, 0.0, 0.0, 0.0, 0.0, 0.0, 0.0, 0.0, 0.0, 0.0, 0.0, 0.0, 0.0, 0.0, 0.0, 0.0, 0.0, 0.0, 0.0, 0.0, 0.0, 0.0, 0.0, 0.0, 0.0, 0.0, 0.0, 0.0, 0.0, 0.0, 0.0, 0.0, 0.0, 0.0, 0.0, 0.0, 0.0, 0.0, 0.0, 0.0, 0.0, 0.0, 0.0, 0.0, 0.0, 0.0, 0.0, 0.0, 0.0, 0.0, 0.0, 0.0, 0.0, 0.0, 0.0, 0.0, 0.0, 0.0, 0.0, 0.0, 0.0, 0.0, 0.0, 0.0, 0.0, 0.0, 0.0, 0.0, 0.0, 0.0, 0.0, 0.0, 0.0, 0.0, 0.0, 0.0, 0.0, 0.0, 0.0, 0.0, 0.0, 0.0, 0.0, 0.0, 0.0, 0.0, 0.0, 0.0, 0.0, 0.0, 0.0, 0.0, 0.0, 0.0, 0.0, 0.0, 0.0, 0.0, 0.0, 0.0, 0.0, 0.0, 0.0, 0.0, 0.0, 0.0, 0.0, 0.0, 0.0, 0.0, 0.0, 0.0, 0.0, 0.0, 0.0, 0.0, 0.0, 0.0, 0.0, 0.0, 0.0, 0.0, 0.0, 0.0, 0.0, 0.0, 0.0, 0.0, 0.0, 0.0, 0.0, 0.0, 0.0, 0.0, 0.0, 0.0, 0.0, 0.0, 0.0, 0.0, 0.0, 0.0, 0.0, 0.0, 0.0, 0.0, 0.0, 0.0, 0.0, 0.0, 0.0, 0.0, 0.0, 0.0, 0.0, 0.0, 0.0, 0.0, 0.0, 0.0, 0.0, 0.0, 0.0, 0.0, 0.0, 0.0, 0.0, 0.0, 0.0, 0.0, 0.0, 0.0, 0.0, 0.0, 0.0, 0.0, 0.0, 0.0, 0.0, 0.0, 0.0, 0.0, 0.0, 0.0, 0.0, 0.0, 0.0, 0.0, 0.0, 0.0, 0.0, 0.0, 0.0, 0.0, 0.0, 0.0, 0.0, 0.0, 0.0, 0.0, 0.0, 0.0, 0.0, 0.0, 0.0, 0.0, 0.0, 0.0, 0.0, 0.0, 0.0, 0.0, 0.0, 0.0, 0.0, 0.0, 0.0, 0.0, 0.0, 0.0, 0.0, 0.0, 0.0, 0.0, 0.0, 0.0, 0.0, 0.0, 0.0, 0.0, 0.0, 0.0, 0.0, 0.0, 0.0, 0.0, 0.0, 0.0, 0.0, 0.0, 0.0, 0.0, 0.0, 0.0, 0.0, 0.0, 0.0, 0.0, 0.0, 0.0, 0.0, 0.0, 0.0, 0.0, 0.0, 0.0, 0.0, 0.0, 0.0, 0.0, 0.0, 0.0, 0.0, 0.0, 0.0, 0.0, 0.0, 0.0, 0.0, 0.0, 0.0, 0.0, 0.0, 0.0, 0.0, 0.0, 0.0, 0.0, 0.0, 0.0, 0.0, 0.0, 0.0, 0.0, 0.0, 0.0, 0.0, 0.0, 0.0, 0.0, 0.0, 0.0, 0.0, 0.0, 0.0, 0.0, 0.0, 0.0, 0.0, 0.0, 0.0, 0.0, 0.0, 0.0, 0.0, 0.0, 0.0, 0.0, 0.0, 0.0, 0.0, 0.0, 0.0, 0.0, 0.0, 0.0, 0.0, 0.0, 0.0, 0.0, 0.0, 0.0, 0.0, 0.0, 0.0, 0.0, 0.0, 0.0, 0.0, 0.0, 0.0, 0.0, 0.0, 0.0, 0.0, 0.0, 0.0, 0.0, 0.0, 0.0, 0.0, 0.0, 0.0, 0.0, 0.0, 0.0, 0.0, 0.0, 0.0, 0.0, 0.0, 0.0, 0.0, 0.0, 0.0, 0.0, 0.0, 0.0, 0.0, 0.0, 0.0, 0.0, 0.0, 0.0, 0.0, 0.0, 0.0, 0.0, 0.0, 0.0, 0.0, 0.0, 0.0, 0.0, 0.0, 0.0, 0.0, 0.0, 0.0, 0.0, 0.0, 0.0, 0.0, 0.0, 0.0, 0.0, 0.0, 0.0, 0.0, 0.0, 0.0, 0.0, 0.0, 0.0, 0.0, 0.0, 0.0, 0.0, 0.0, 0.0, 0.0, 0.0, 0.0, 0.0, 0.0, 0.0, 0.0, 0.0, 0.0, 0.0, 0.0, 0.0, 0.0, 0.0, 0.0, 0.0, 0.0, 0.0, 0.0, 0.0, 0.0, 0.0, 0.0, 0.0, 0.0, 0.0, 0.0, 0.0, 0.0, 0.0, 0.0, 0.0, 0.0, 0.0, 0.0, 0.0, 0.0, 0.0, 0.0, 0.0, 0.0, 0.0, 0.0, 0.0, 0.0, 0.0, 0.0, 0.0, 0.0, 0.0, 0.0, 0.0, 0.0, 0.0, 0.0, 0.0, 0.0, 0.0, 0.0, 0.0, 0.0, 0.0, 0.0, 0.0, 0.0, 0.0, 0.0, 0.0, 0.0, 0.0, 0.0, 0.0, 0.0, 0.0, 0.0, 0.0, 0.0, 0.0, 0.0, 0.0, 0.0, 0.0, 0.0, 0.0, 0.0, 0.0, 0.0, 0.0, 0.0, 0.0, 0.0, 0.0, 0.0, 0.0, 0.0, 0.0, 0.0, 0.0, 0.0, 0.0, 0.0, 0.0, 0.0, 0.0, 0.0, 0.0, 0.0, 0.0, 0.0, 0.0, 0.0, 0.0, 0.0, 0.0, 0.0, 0.0, 0.0, 0.0, 0.0, 0.0, 0.0, 0.0, 0.0, 0.0, 0.0, 0.0, 0.0, 0.0, 0.0, 0.0, 0.0, 0.0, 0.0, 0.0, 0.0, 0.0, 0.0, 0.0, 0.0, 0.0, 0.0, 0.0, 0.0, 0.0, 0.0, 0.0, 0.0, 0.0, 0.0, 0.0, 0.0, 0.0, 0.0, 0.0, 0.0, 0.0, 0.0, 0.0, 0.0, 0.0, 0.0, 0.0, 0.0, 0.0, 0.0, 0.0, 0.0, 0.0, 0.0, 0.0, 0.0, 0.0, 0.0, 0.0, 0.0, 0.0, 0.0, 0.0, 0.0, 0.0, 0.0, 0.0, 0.0, 0.0, 0.0, 0.0, 0.0, 0.0, 0.0, 0.0, 0.0, 0.0, 0.0, 0.0, 0.0, 0.0, 0.0, 0.0, 0.0, 0.0, 0.0, 0.0, 0.0, 0.0, 0.0, 0.0, 0.0, 0.0, 0.0, 0.0, 0.0, 0.0, 0.0, 0.0, 0.0, 0.0, 0.0, 0.0, 0.0, 0.0, 0.0, 0.0, 0.0, 0.0, 0.0, 0.0, 0.0, 0.0, 0.0, 0.0, 0.0, 0.0, 0.0, 0.0, 0.0, 0.0, 0.0, 0.0, 0.0, 0.0, 0.0, 0.0, 0.0, 0.0, 0.0, 0.0, 0.0, 0.0, 0.0, 0.0, 0.0, 0.0, 0.0, 0.0, 0.0, 0.0, 0.0, 0.0, 0.0, 0.0, 0.0, 0.0, 0.0, 0.0, 0.0, 0.0, 0.0, 0.0, 0.0, 0.0, 0.0, 0.0, 0.0, 0.0, 0.0, 0.0, 0.0, 0.0, 0.0, 0.0, 0.0, 0.0, 0.0, 0.0, 0.0, 0.0, 0.0, 0.0, 0.0, 0.0, 0.0, 0.0, 0.0, 0.0, 0.0, 0.0, 0.0, 0.0, 0.0, 0.0, 0.0, 0.0, 0.0, 0.0, 0.0, 0.0, 0.0, 0.0, 0.0, 0.0, 0.0, 0.0, 0.0, 0.0, 0.0, 0.0, 0.0, 0.0, 0.0, 0.0, 0.0, 0.0, 0.0, 0.0, 0.0, 0.0, 0.0, 0.0, 0.0, 0.0, 0.0, 0.0, 0.0, 0.0, 0.0, 0.0, 0.0, 0.0, 0.0, 0.0, 0.0, 0.0, 0.0, 0.0, 0.0, 0.0, 0.0, 0.0, 0.0, 0.0, 0.0, 0.0, 0.0, 0.0, 0.0, 0.0, 0.0, 0.0, 0.0, 0.0, 0.0, 0.0, 0.0, 0.0, 0.0, 0.0, 0.0, 0.0, 0.0, 0.0, 0.0, 0.0, 0.0, 0.0, 0.0, 0.0, 0.0, 0.0, 0.0, 0.0, 0.0, 0.0, 0.0, 0.0, 0.0, 0.0, 0.0, 0.0, 0.0, 0.0, 0.0, 0.0, 0.0, 0.0, 0.0, 0.0, 0.0, 0.0, 0.0, 0.0, 0.0, 0.0, 0.0, 0.0, 0.0, 0.0, 0.0, 0.0, 0.0, 0.0, 0.0, 0.0, 0.0, 0.0, 0.0, 0.0, 0.0, 0.0, 0.0, 0.0, 0.0, 0.0, 0.0, 0.0, 0.0, 0.0, 0.0, 0.0, 0.0, 0.0, 0.0, 0.0, 0.0, 0.0, 0.0, 0.0, 0.0, 0.0, 0.0, 0.0, 0.0, 0.0, 0.0, 0.0, 0.0, 0.0, 0.0, 0.0, 0.0, 0.0, 0.0, 0.0, 0.0, 0.0, 0.0, 0.0, 0.0, 0.0, 0.0, 0.0, 0.0, 0.0, 0.0, 0.0, 0.0, 0.0, 0.0, 0.0, 0.0, 0.0, 0.0, 0.0, 0.0, 0.0, 0.0, 0.0, 0.0, 0.0, 0.0, 0.0, 0.0, 0.0, 0.0, 0.0, 0.0, 0.0, 0.0, 0.0, 0.0, 0.0, 0.0, 0.0, 0.0, 0.0, 0.0, 0.0, 0.0, 0.0, 0.0, 0.0, 0.0, 0.0, 0.0, 0.0, 0.0, 0.0, 0.0, 0.0, 0.0, 0.0, 0.0, 0.0, 0.0, 0.0, 0.0, 0.0, 0.0, 0.0, 0.0, 0.0, 0.0, 0.0, 0.0, 0.0, 0.0, 0.0, 0.0, 0.0, 0.0, 0.0, 0.0, 0.0, 0.0, 0.0, 0.0, 0.0, 0.0, 0.0, 0.0, 0.0, 0.0, 0.0, 0.0, 0.0, 0.0, 0.0, 0.0, 0.0, 0.0, 0.0, 0.0, 0.0, 0.0, 0.0, 0.0, 0.0, 0.0, 0.0, 0.0, 0.0, 0.0, 0.0, 0.0, 0.0, 0.0, 0.0, 0.0, 0.0, 0.0, 0.0, 0.0, 0.0, 0.0, 0.0, 0.0, 0.0, 0.0, 0.0, 0.0, 0.0, 0.0, 0.0, 0.0, 0.0, 0.0, 0.0, 0.0, 0.0, 0.0, 0.0, 0.0, 0.0, 0.0, 0.0, 0.0, 0.0, 0.0, 0.0, 0.0, 0.0, 0.0, 0.0, 0.0, 0.0, 0.0, 0.0, 0.0, 0.0, 0.0, 0.0, 0.0, 0.0, 0.0, 0.0, 0.0, 0.0, 0.0, 0.0, 0.0, 0.0, 0.0, 0.0, 0.0, 0.0, 0.0, 0.0, 0.0, 0.0, 0.0, 0.0, 0.0, 0.0, 0.0, 0.0, 0.0, 0.0, 0.0, 0.0, 0.0, 0.0, 0.0, 0.0, 0.0, 0.0, 0.0, 0.0, 0.0, 0.0, 0.0, 0.0, 0.0, 0.0, 0.0, 0.0, 0.0, 0.0, 0.0, 0.0, 0.0, 0.0, 0.0, 0.0, 0.0, 0.0, 0.0, 0.0, 0.0, 0.0, 0.0, 0.0, 0.0, 0.0, 0.0, 0.0, 0.0, 0.0, 0.0, 0.0, 0.0, 0.0, 0.0, 0.0, 0.0, 0.0, 0.0, 0.0, 0.0, 0.0, 0.0, 0.0, 0.0, 0.0, 0.0, 0.0, 0.0, 0.0, 0.0, 0.0, 0.0, 0.0, 0.0, 0.0, 0.0, 0.0, 0.0, 0.0, 0.0, 0.0, 0.0, 0.0, 0.0, 0.0, 0.0, 0.0, 0.0, 0.0, 0.0, 0.0, 0.0, 0.0, 0.0, 0.0, 0.0, 0.0, 0.0, 0.0, 0.0, 0.0, 0.0, 0.0, 0.0, 0.0, 0.0, 0.0, 0.0, 0.0, 0.0, 0.0, 0.0, 0.0, 0.0, 0.0, 0.0, 0.0, 0.0, 0.0, 0.0, 0.0, 0.0, 0.0, 0.0, 0.0, 0.0, 0.0, 0.0, 0.0, 0.0, 0.0, 0.0, 0.0, 0.0, 0.0, 0.0, 0.0, 0.0, 0.0, 0.0, 0.0, 0.0, 0.0, 0.0, 0.0, 0.0, 0.0, 0.0, 0.0, 0.0, 0.0, 0.0, 0.0, 0.0, 0.0, 0.0, 0.0, 0.0, 0.0, 0.0, 0.0, 0.0, 0.0, 0.0, 0.0, 0.0, 0.0, 0.0, 0.0, 0.0, 0.0, 0.0, 0.0, 0.0, 0.0, 0.0, 0.0, 0.0, 0.0, 0.0, 0.0, 0.0, 0.0, 0.0, 0.0, 0.0, 0.0, 0.0, 0.0, 0.0, 0.0, 0.0, 0.0, 0.0, 0.0, 0.0, 0.0, 0.0, 0.0, 0.0, 0.0, 0.0, 0.0, 0.0, 0.0, 0.0, 0.0, 0.0, 0.0, 0.0, 0.0, 0.0, 0.0, 0.0, 0.0, 0.0, 0.0, 0.0, 0.0, 0.0, 0.0, 0.0, 0.0, 0.0, 0.0, 0.0, 0.0, 0.0, 0.0, 0.0, 0.0, 0.0, 0.0, 0.0, 0.0, 0.0, 0.0, 0.0, 0.0, 0.0])
me_cube_003.materials.append(mat_material)
me_cube_003.use_remesh_preserve_volume = False
me_cube_003.use_remesh_preserve_attributes = False
me_cube_003.use_mirror_vertex_groups = False
me_cube_003.update()
me_cube_005 = bpy.data.meshes.new('Cube.005')
me_cube_005.from_pydata([(-1.33, 9.71, 3.626), (-1.753, 9.516, 6.801), (10.05, 5.611, 2.951), (-0.284, 10.11, 8.138), (7.762, -3.197, -4.444), (1.321, 9.183, 9.035), (4.123, 10.03, 4.511), (7.782, 6.352, 1.63), (3.271, -0.9225, -3.515), (12.58, -2.91, -3.018), (-0.2178, 5.003, 4.706), (4.572, 7.682, 1.509), (-2.842, 5.976, 4.081), (7.09, -0.7342, -6.568), (9.436, -2.345, -2.375), (6.588, 8.166, 7.048), (9.661, 1.964, -2.852), (11.36, -3.388, -4.562), (0.3028, 5.998, 6.352), (7.387, 1.285, -4.668), (-2.436, 6.925, 2.895), (6.046, 1.026, 2.003), (-2.012, 8.439, 2.855), (4.398, 4.558, 5.689), (8.144, -2.589, -6.54), (3.24, 9.022, 2.821), (12.24, 2.398, 2.165), (10.15, 3.353, 4.367), (9.463, -0.2582, -5.913), (8.767, 3.259, -2.008), (-1.063, 3.859, 0.6153), (8.165, 7.602, 5.071), (8.325, 6.611, 6.267), (13.39, -0.5682, -0.9598), (3.894, 6.166, 7.57), (4.97, -2.108, -5.078), (11.18, 4.371, 2.971), (6.46, -1.181, -1.057), (11.14, 1.163, -3.291), (9.894, -2.502, -6.276), (4.891, -1.606, -2.491), (11.51, 3.443, 0.5859), (3.27, 2.438, -3.759), (2.665, 4.727, -2.25), (-1.286, 10.22, 4.849), (1.644, 10.98, 7.577), (8.124, 2.544, -3.637), (8.068, 3.449, 5.213), (12.59, -1.941, -1.364), (9.29, -0.1643, 0.906), (13.36, 1.02, 0.6782), (4.126, 0.9863, 1.538), (-1.01, 8.132, 1.566), (1.104, 9.5, 2.428), (5.011, 2.174, 3.203), (7.331, 6.84, 7.501), (5.121, 9.219, 8.682), (-1.478, 6.215, 5.584), (0.2996, 2.998, 1.405), (13.22, 0.9217, -1.252), (5.854, -0.03758, -5.736), (7.057, 8.106, 4.032), (10.36, 0.5513, -4.891), (2.103, 6.16, 7.121), (5.659, 2.793, -3.737), (4.053, 3.414, 4.3), (5.445, 9.076, 3.818), (0.517, 7.715, 0.1748), (9.046, 4.431, 5.877), (11.85, -0.3967, 0.6695), (-2.355, 7.756, 6.138), (0.03007, 10.55, 3.158), (1.488, 5.895, -1.3), (3.572, 11.0, 6.14), (12.06, -2.186, -5.568), (2.011, 10.79, 4.008), (0.8845, 3.717, 3.482), (9.752, 4.888, 1.142), (0.1538, 3.428, -1.138), (12.55, 0.1459, -3.628), (3.912, 6.721, 0.2837), (-2.49, 5.745, 1.964), (1.453, 3.732, -2.554), (2.27, 8.465, 1.685), (1.181, 2.255, -2.188), (5.473, 1.606, -4.63), (11.07, -2.919, -3.033), (6.466, 6.528, 0.2726), (-2.025, 4.364, 1.98), (-2.689, 8.866, 4.094), (9.515, 4.052, -0.3052), (6.553, -2.347, -5.806), (7.323, 5.57, -0.1119), (6.274, -2.384, -3.423), (1.563, 7.468, 8.69), (0.6014, 11.39, 6.293), (9.646, -3.084, -4.166), (12.5, 2.244, -0.1773), (8.012, 4.507, -1.055), (4.573, 4.1, -2.681), (4.785, 10.05, 7.107), (10.83, 2.401, -1.224), (3.919, 0.06545, -4.966), (-0.5865, 7.596, 7.98), (2.542, 4.68, 4.971), (6.031, 9.104, 5.552), (2.757, 2.498, 2.82), (13.25, -2.221, -3.958), (7.188, 3.939, -2.907), (2.706, 10.56, 8.89), (6.667, 5.29, -1.641), (7.883, -1.265, -0.7159), (6.219, 8.102, 2.334), (8.436, 7.084, 3.319), (7.17, -2.073, -2.281), (11.7, 1.379, -2.463), (5.791, 3.402, 4.863), (7.895, 0.4593, 1.35), (10.51, -1.557, -0.5785), (9.965, 5.439, 4.467), (4.86, 5.991, -0.7534), (-0.9694, 5.737, -0.2105), (2.072, 1.304, 0.9218), (-1.143, 4.172, 3.165), (7.536, 2.127, 3.434), (8.091, 5.658, 6.991), (2.641, 7.377, 0.6789), (9.728, 1.414, 2.459), (13.63, -2.083, -2.229), (1.152, 1.372, -0.6138), (2.049, 1.407, -3.364), (3.413, -0.1912, -0.601), (6.665, 5.139, 7.194), (5.597, 7.246, 8.026), (3.423, 7.684, 9.34), (2.108, 0.2356, -2.208), (5.749, -0.2887, 0.166), (13.21, -0.7611, -2.406)], [], [(52, 22, 71), (3, 5, 109), (27, 26, 36), (101, 90, 41), (41, 77, 36), (71, 0, 44), (41, 36, 26), (113, 7, 112), (48, 33, 69), (2, 119, 36), (108, 46, 19), (72, 126, 80), (68, 47, 27), (31, 32, 119), (89, 22, 20), (60, 35, 102), (105, 6, 100), (14, 111, 114), (84, 130, 135), (102, 42, 85), (130, 102, 8), (64, 99, 108), (1, 89, 70), (131, 40, 136), (28, 62, 74), (14, 118, 111), (29, 98, 90), (100, 56, 15), (118, 49, 111), (10, 57, 12), (95, 45, 73), (31, 15, 32), (130, 8, 135), (28, 39, 13), (68, 27, 119), (53, 83, 52), (83, 53, 75), (2, 113, 119), (97, 41, 50), (15, 56, 133), (121, 30, 88), (57, 10, 18), (108, 110, 98), (34, 63, 104), (97, 59, 101), (96, 17, 86), (120, 80, 87), (64, 85, 42), (47, 124, 27), (49, 118, 69), (50, 41, 26), (30, 58, 88), (9, 17, 107), (68, 119, 32), (116, 132, 23), (68, 32, 125), (9, 86, 17), (1, 44, 89), (101, 115, 16), (107, 74, 79), (42, 130, 82), (5, 3, 103), (72, 121, 67), (61, 112, 66), (72, 80, 120), (60, 85, 19), (38, 79, 62), (79, 115, 59), (96, 14, 114), (29, 108, 98), (42, 82, 43), (89, 0, 22), (84, 135, 129), (3, 1, 103), (11, 66, 112), (42, 43, 99), (30, 121, 78), (12, 20, 81), (20, 52, 81), (92, 110, 87), (37, 114, 111), (68, 125, 132), (109, 45, 3), (14, 86, 118), (11, 80, 126), (40, 131, 8), (45, 109, 73), (58, 30, 78), (54, 21, 124), (47, 132, 116), (18, 63, 94), (121, 72, 78), (63, 18, 104), (29, 16, 46), (11, 25, 66), (64, 108, 19), (103, 94, 5), (1, 70, 103), (111, 117, 136), (40, 8, 35), (63, 34, 94), (26, 127, 69), (105, 100, 15), (84, 129, 78), (96, 4, 39), (114, 37, 40), (35, 8, 102), (72, 120, 43), (100, 109, 56), (50, 26, 69), (61, 105, 31), (100, 73, 109), (91, 35, 13), (1, 95, 44), (110, 99, 120), (39, 24, 13), (110, 120, 87), (11, 83, 25), (37, 136, 40), (93, 40, 35), (59, 137, 79), (48, 118, 86), (60, 102, 85), (61, 66, 105), (62, 28, 19), (22, 52, 20), (18, 10, 104), (48, 69, 118), (80, 11, 87), (7, 98, 92), (73, 100, 6), (39, 4, 24), (7, 87, 112), (49, 69, 127), (13, 60, 19), (79, 38, 115), (21, 54, 51), (38, 16, 115), (94, 34, 134), (82, 130, 84), (27, 124, 127), (90, 98, 77), (85, 64, 19), (93, 4, 114), (72, 67, 126), (45, 95, 3), (53, 71, 75), (59, 97, 50), (110, 92, 98), (57, 70, 12), (46, 108, 29), (96, 86, 14), (16, 38, 62), (47, 116, 124), (33, 50, 69), (11, 112, 87), (47, 68, 132), (107, 17, 74), (136, 37, 111), (7, 2, 77), (112, 61, 113), (39, 74, 17), (7, 77, 98), (49, 127, 117), (2, 36, 77), (8, 131, 135), (18, 103, 70), (9, 128, 48), (115, 101, 59), (105, 66, 6), (41, 97, 101), (64, 42, 99), (108, 99, 110), (11, 126, 83), (16, 62, 46), (0, 71, 22), (6, 75, 73), (33, 128, 137), (20, 12, 89), (4, 93, 35), (28, 13, 19), (61, 31, 113), (90, 101, 29), (113, 31, 119), (49, 117, 111), (0, 89, 44), (21, 117, 124), (94, 103, 18), (71, 53, 52), (27, 36, 119), (48, 128, 33), (6, 66, 25), (71, 44, 95), (27, 127, 26), (6, 25, 75), (62, 19, 46), (5, 134, 109), (9, 107, 128), (15, 55, 32), (102, 130, 42), (137, 107, 79), (86, 9, 48), (50, 33, 59), (40, 93, 114), (7, 113, 2), (24, 91, 13), (94, 134, 5), (107, 137, 128), (1, 3, 95), (17, 96, 39), (96, 114, 4), (70, 57, 18), (15, 133, 55), (35, 91, 4), (62, 79, 74), (31, 105, 15), (91, 24, 4), (33, 137, 59), (41, 90, 77), (16, 29, 101), (60, 13, 35), (116, 54, 124), (78, 82, 84), (28, 74, 39), (7, 92, 87), (131, 136, 51), (129, 58, 78), (117, 127, 124), (21, 51, 136), (34, 104, 23), (121, 52, 67), (58, 123, 88), (121, 81, 52), (54, 106, 51), (51, 106, 122), (65, 104, 106), (106, 58, 122), (65, 23, 104), (131, 129, 135), (58, 76, 123), (131, 122, 129), (54, 65, 106), (116, 23, 65), (129, 122, 58), (21, 136, 117), (131, 51, 122), (106, 104, 76), (58, 106, 76), (34, 132, 133), (78, 72, 82), (116, 65, 54), (109, 134, 56), (75, 25, 83), (12, 70, 89), (55, 125, 32), (134, 34, 133), (132, 55, 133), (132, 125, 55), (83, 126, 67), (83, 67, 52), (88, 81, 121), (88, 12, 81), (34, 23, 132), (10, 12, 123), (71, 95, 75), (73, 75, 95), (134, 133, 56), (88, 123, 12), (72, 43, 82), (99, 43, 120), (104, 10, 76), (10, 123, 76)])
_uv = me_cube_005.uv_layers.new(name='UVMap')
_uv.uv.foreach_set('vector', [0.0, 0.0, 0.0, 0.0, 0.0, 0.0, 0.0, 0.0, 0.0, 0.0, 0.0, 0.0, 0.0, 0.0, 0.0, 0.0, 0.0, 0.0, 0.0, 0.0, 0.0, 0.0, 0.0, 0.0, 0.0, 0.0, 0.0, 0.0, 0.0, 0.0, 0.0, 0.0, 0.0, 0.0, 0.0, 0.0, 0.0, 0.0, 0.0, 0.0, 0.0, 0.0, 0.0, 0.0, 0.0, 0.0, 0.0, 0.0, 0.0, 0.0, 0.0, 0.0, 0.0, 0.0, 0.0, 0.0, 0.0, 0.0, 0.0, 0.0, 0.0, 0.0, 0.0, 0.0, 0.0, 0.0, 0.0, 0.0, 0.0, 0.0, 0.0, 0.0, 0.0, 0.0, 0.0, 0.0, 0.0, 0.0, 0.0, 0.0, 0.0, 0.0, 0.0, 0.0, 0.0, 0.0, 0.0, 0.0, 0.0, 0.0, 0.0, 0.0, 0.0, 0.0, 0.0, 0.0, 0.0, 0.0, 0.0, 0.0, 0.0, 0.0, 0.0, 0.0, 0.0, 0.0, 0.0, 0.0, 0.0, 0.0, 0.0, 0.0, 0.0, 0.0, 0.0, 0.0, 0.0, 0.0, 0.0, 0.0, 0.0, 0.0, 0.0, 0.0, 0.0, 0.0, 0.0, 0.0, 0.0, 0.0, 0.0, 0.0, 0.0, 0.0, 0.0, 0.0, 0.0, 0.0, 0.0, 0.0, 0.0, 0.0, 0.0, 0.0, 0.0, 0.0, 0.0, 0.0, 0.0, 0.0, 0.0, 0.0, 0.0, 0.0, 0.0, 0.0, 0.0, 0.0, 0.0, 0.0, 0.0, 0.0, 0.0, 0.0, 0.0, 0.0, 0.0, 0.0, 0.0, 0.0, 0.0, 0.0, 0.0, 0.0, 0.0, 0.0, 0.0, 0.0, 0.0, 0.0, 0.0, 0.0, 0.0, 0.0, 0.0, 0.0, 0.0, 0.0, 0.0, 0.0, 0.0, 0.0, 0.0, 0.0, 0.0, 0.0, 0.0, 0.0, 0.0, 0.0, 0.0, 0.0, 0.0, 0.0, 0.0, 0.0, 0.0, 0.0, 0.0, 0.0, 0.0, 0.0, 0.0, 0.0, 0.0, 0.0, 0.0, 0.0, 0.0, 0.0, 0.0, 0.0, 0.0, 0.0, 0.0, 0.0, 0.0, 0.0, 0.0, 0.0, 0.0, 0.0, 0.0, 0.0, 0.0, 0.0, 0.0, 0.0, 0.0, 0.0, 0.0, 0.0, 0.0, 0.0, 0.0, 0.0, 0.0, 0.0, 0.0, 0.0, 0.0, 0.0, 0.0, 0.0, 0.0, 0.0, 0.0, 0.0, 0.0, 0.0, 0.0, 0.0, 0.0, 0.0, 0.0, 0.0, 0.0, 0.0, 0.0, 0.0, 0.0, 0.0, 0.0, 0.0, 0.0, 0.0, 0.0, 0.0, 0.0, 0.0, 0.0, 0.0, 0.0, 0.0, 0.0, 0.0, 0.0, 0.0, 0.0, 0.0, 0.0, 0.0, 0.0, 0.0, 0.0, 0.0, 0.0, 0.0, 0.0, 0.0, 0.0, 0.0, 0.0, 0.0, 0.0, 0.0, 0.0, 0.0, 0.0, 0.0, 0.0, 0.0, 0.0, 0.0, 0.0, 0.0, 0.0, 0.0, 0.0, 0.0, 0.0, 0.0, 0.0, 0.0, 0.0, 0.0, 0.0, 0.0, 0.0, 0.0, 0.0, 0.0, 0.0, 0.0, 0.0, 0.0, 0.0, 0.0, 0.0, 0.0, 0.0, 0.0, 0.0, 0.0, 0.0, 0.0, 0.0, 0.0, 0.0, 0.0, 0.0, 0.0, 0.0, 0.0, 0.0, 0.0, 0.0, 0.0, 0.0, 0.0, 0.0, 0.0, 0.0, 0.0, 0.0, 0.0, 0.0, 0.0, 0.0, 0.0, 0.0, 0.0, 0.0, 0.0, 0.0, 0.0, 0.0, 0.0, 0.0, 0.0, 0.0, 0.0, 0.0, 0.0, 0.0, 0.0, 0.0, 0.0, 0.0, 0.0, 0.0, 0.0, 0.0, 0.0, 0.0, 0.0, 0.0, 0.0, 0.0, 0.0, 0.0, 0.0, 0.0, 0.0, 0.0, 0.0, 0.0, 0.0, 0.0, 0.0, 0.0, 0.0, 0.0, 0.0, 0.0, 0.0, 0.0, 0.0, 0.0, 0.0, 0.0, 0.0, 0.0, 0.0, 0.0, 0.0, 0.0, 0.0, 0.0, 0.0, 0.0, 0.0, 0.0, 0.0, 0.0, 0.0, 0.0, 0.0, 0.0, 0.0, 0.0, 0.0, 0.0, 0.0, 0.0, 0.0, 0.0, 0.0, 0.0, 0.0, 0.0, 0.0, 0.0, 0.0, 0.0, 0.0, 0.0, 0.0, 0.0, 0.0, 0.0, 0.0, 0.0, 0.0, 0.0, 0.0, 0.0, 0.0, 0.0, 0.0, 0.0, 0.0, 0.0, 0.0, 0.0, 0.0, 0.0, 0.0, 0.0, 0.0, 0.0, 0.0, 0.0, 0.0, 0.0, 0.0, 0.0, 0.0, 0.0, 0.0, 0.0, 0.0, 0.0, 0.0, 0.0, 0.0, 0.0, 0.0, 0.0, 0.0, 0.0, 0.0, 0.0, 0.0, 0.0, 0.0, 0.0, 0.0, 0.0, 0.0, 0.0, 0.0, 0.0, 0.0, 0.0, 0.0, 0.0, 0.0, 0.0, 0.0, 0.0, 0.0, 0.0, 0.0, 0.0, 0.0, 0.0, 0.0, 0.0, 0.0, 0.0, 0.0, 0.0, 0.0, 0.0, 0.0, 0.0, 0.0, 0.0, 0.0, 0.0, 0.0, 0.0, 0.0, 0.0, 0.0, 0.0, 0.0, 0.0, 0.0, 0.0, 0.0, 0.0, 0.0, 0.0, 0.0, 0.0, 0.0, 0.0, 0.0, 0.0, 0.0, 0.0, 0.0, 0.0, 0.0, 0.0, 0.0, 0.0, 0.0, 0.0, 0.0, 0.0, 0.0, 0.0, 0.0, 0.0, 0.0, 0.0, 0.0, 0.0, 0.0, 0.0, 0.0, 0.0, 0.0, 0.0, 0.0, 0.0, 0.0, 0.0, 0.0, 0.0, 0.0, 0.0, 0.0, 0.0, 0.0, 0.0, 0.0, 0.0, 0.0, 0.0, 0.0, 0.0, 0.0, 0.0, 0.0, 0.0, 0.0, 0.0, 0.0, 0.0, 0.0, 0.0, 0.0, 0.0, 0.0, 0.0, 0.0, 0.0, 0.0, 0.0, 0.0, 0.0, 0.0, 0.0, 0.0, 0.0, 0.0, 0.0, 0.0, 0.0, 0.0, 0.0, 0.0, 0.0, 0.0, 0.0, 0.0, 0.0, 0.0, 0.0, 0.0, 0.0, 0.0, 0.0, 0.0, 0.0, 0.0, 0.0, 0.0, 0.0, 0.0, 0.0, 0.0, 0.0, 0.0, 0.0, 0.0, 0.0, 0.0, 0.0, 0.0, 0.0, 0.0, 0.0, 0.0, 0.0, 0.0, 0.0, 0.0, 0.0, 0.0, 0.0, 0.0, 0.0, 0.0, 0.0, 0.0, 0.0, 0.0, 0.0, 0.0, 0.0, 0.0, 0.0, 0.0, 0.0, 0.0, 0.0, 0.0, 0.0, 0.0, 0.0, 0.0, 0.0, 0.0, 0.0, 0.0, 0.0, 0.0, 0.0, 0.0, 0.0, 0.0, 0.0, 0.0, 0.0, 0.0, 0.0, 0.0, 0.0, 0.0, 0.0, 0.0, 0.0, 0.0, 0.0, 0.0, 0.0, 0.0, 0.0, 0.0, 0.0, 0.0, 0.0, 0.0, 0.0, 0.0, 0.0, 0.0, 0.0, 0.0, 0.0, 0.0, 0.0, 0.0, 0.0, 0.0, 0.0, 0.0, 0.0, 0.0, 0.0, 0.0, 0.0, 0.0, 0.0, 0.0, 0.0, 0.0, 0.0, 0.0, 0.0, 0.0, 0.0, 0.0, 0.0, 0.0, 0.0, 0.0, 0.0, 0.0, 0.0, 0.0, 0.0, 0.0, 0.0, 0.0, 0.0, 0.0, 0.0, 0.0, 0.0, 0.0, 0.0, 0.0, 0.0, 0.0, 0.0, 0.0, 0.0, 0.0, 0.0, 0.0, 0.0, 0.0, 0.0, 0.0, 0.0, 0.0, 0.0, 0.0, 0.0, 0.0, 0.0, 0.0, 0.0, 0.0, 0.0, 0.0, 0.0, 0.0, 0.0, 0.0, 0.0, 0.0, 0.0, 0.0, 0.0, 0.0, 0.0, 0.0, 0.0, 0.0, 0.0, 0.0, 0.0, 0.0, 0.0, 0.0, 0.0, 0.0, 0.0, 0.0, 0.0, 0.0, 0.0, 0.0, 0.0, 0.0, 0.0, 0.0, 0.0, 0.0, 0.0, 0.0, 0.0, 0.0, 0.0, 0.0, 0.0, 0.0, 0.0, 0.0, 0.0, 0.0, 0.0, 0.0, 0.0, 0.0, 0.0, 0.0, 0.0, 0.0, 0.0, 0.0, 0.0, 0.0, 0.0, 0.0, 0.0, 0.0, 0.0, 0.0, 0.0, 0.0, 0.0, 0.0, 0.0, 0.0, 0.0, 0.0, 0.0, 0.0, 0.0, 0.0, 0.0, 0.0, 0.0, 0.0, 0.0, 0.0, 0.0, 0.0, 0.0, 0.0, 0.0, 0.0, 0.0, 0.0, 0.0, 0.0, 0.0, 0.0, 0.0, 0.0, 0.0, 0.0, 0.0, 0.0, 0.0, 0.0, 0.0, 0.0, 0.0, 0.0, 0.0, 0.0, 0.0, 0.0, 0.0, 0.0, 0.0, 0.0, 0.0, 0.0, 0.0, 0.0, 0.0, 0.0, 0.0, 0.0, 0.0, 0.0, 0.0, 0.0, 0.0, 0.0, 0.0, 0.0, 0.0, 0.0, 0.0, 0.0, 0.0, 0.0, 0.0, 0.0, 0.0, 0.0, 0.0, 0.0, 0.0, 0.0, 0.0, 0.0, 0.0, 0.0, 0.0, 0.0, 0.0, 0.0, 0.0, 0.0, 0.0, 0.0, 0.0, 0.0, 0.0, 0.0, 0.0, 0.0, 0.0, 0.0, 0.0, 0.0, 0.0, 0.0, 0.0, 0.0, 0.0, 0.0, 0.0, 0.0, 0.0, 0.0, 0.0, 0.0, 0.0, 0.0, 0.0, 0.0, 0.0, 0.0, 0.0, 0.0, 0.0, 0.0, 0.0, 0.0, 0.0, 0.0, 0.0, 0.0, 0.0, 0.0, 0.0, 0.0, 0.0, 0.0, 0.0, 0.0, 0.0, 0.0, 0.0, 0.0, 0.0, 0.0, 0.0, 0.0, 0.0, 0.0, 0.0, 0.0, 0.0, 0.0, 0.0, 0.0, 0.0, 0.0, 0.0, 0.0, 0.0, 0.0, 0.0, 0.0, 0.0, 0.0, 0.0, 0.0, 0.0, 0.0, 0.0, 0.0, 0.0, 0.0, 0.0, 0.0, 0.0, 0.0, 0.0, 0.0, 0.0, 0.0, 0.0, 0.0, 0.0, 0.0, 0.0, 0.0, 0.0, 0.0, 0.0, 0.0, 0.0, 0.0, 0.0, 0.0, 0.0, 0.0, 0.0, 0.0, 0.0, 0.0, 0.0, 0.0, 0.0, 0.0, 0.0, 0.0, 0.0, 0.0, 0.0, 0.0, 0.0, 0.0, 0.0, 0.0, 0.0, 0.0, 0.0, 0.0, 0.0, 0.0, 0.0, 0.0, 0.0, 0.0, 0.0, 0.0, 0.0, 0.0, 0.0, 0.0, 0.0, 0.0, 0.0, 0.0, 0.0, 0.0, 0.0, 0.0, 0.0, 0.0, 0.0, 0.0, 0.0, 0.0, 0.0, 0.0, 0.0, 0.0, 0.0, 0.0, 0.0, 0.0, 0.0, 0.0, 0.0, 0.0, 0.0, 0.0, 0.0, 0.0, 0.0, 0.0, 0.0, 0.0, 0.0, 0.0, 0.0, 0.0, 0.0, 0.0, 0.0, 0.0, 0.0, 0.0, 0.0, 0.0, 0.0, 0.0, 0.0, 0.0, 0.0, 0.0, 0.0, 0.0, 0.0, 0.0, 0.0, 0.0, 0.0, 0.0, 0.0, 0.0, 0.0, 0.0, 0.0, 0.0, 0.0, 0.0, 0.0, 0.0, 0.0, 0.0, 0.0, 0.0, 0.0, 0.0, 0.0, 0.0, 0.0, 0.0, 0.0, 0.0, 0.0, 0.0, 0.0, 0.0, 0.0, 0.0, 0.0, 0.0, 0.0, 0.0, 0.0, 0.0, 0.0, 0.0, 0.0, 0.0, 0.0, 0.0, 0.0, 0.0, 0.0, 0.0, 0.0, 0.0, 0.0, 0.0, 0.0, 0.0, 0.0, 0.0, 0.0, 0.0, 0.0, 0.0, 0.0, 0.0, 0.0, 0.0, 0.0, 0.0, 0.0, 0.0, 0.0, 0.0, 0.0, 0.0, 0.0, 0.0, 0.0, 0.0, 0.0, 0.0, 0.0, 0.0, 0.0, 0.0, 0.0, 0.0, 0.0, 0.0, 0.0, 0.0, 0.0, 0.0, 0.0, 0.0, 0.0, 0.0, 0.0, 0.0, 0.0, 0.0, 0.0, 0.0, 0.0, 0.0, 0.0, 0.0, 0.0, 0.0, 0.0, 0.0, 0.0, 0.0, 0.0, 0.0, 0.0, 0.0, 0.0, 0.0, 0.0, 0.0, 0.0, 0.0, 0.0, 0.0, 0.0, 0.0, 0.0, 0.0, 0.0, 0.0, 0.0, 0.0, 0.0, 0.0, 0.0, 0.0, 0.0, 0.0, 0.0, 0.0, 0.0, 0.0, 0.0, 0.0, 0.0, 0.0, 0.0, 0.0, 0.0, 0.0, 0.0, 0.0, 0.0, 0.0, 0.0, 0.0, 0.0, 0.0, 0.0, 0.0, 0.0, 0.0, 0.0, 0.0, 0.0, 0.0, 0.0, 0.0, 0.0, 0.0, 0.0, 0.0, 0.0, 0.0, 0.0, 0.0, 0.0, 0.0, 0.0, 0.0, 0.0, 0.0, 0.0, 0.0, 0.0, 0.0, 0.0, 0.0, 0.0, 0.0, 0.0, 0.0, 0.0, 0.0, 0.0, 0.0, 0.0, 0.0, 0.0, 0.0, 0.0, 0.0, 0.0, 0.0, 0.0, 0.0, 0.0, 0.0, 0.0, 0.0, 0.0, 0.0, 0.0, 0.0, 0.0, 0.0, 0.0, 0.0, 0.0, 0.0, 0.0, 0.0, 0.0, 0.0, 0.0, 0.0, 0.0, 0.0, 0.0, 0.0, 0.0, 0.0, 0.0, 0.0, 0.0, 0.0, 0.0, 0.0, 0.0, 0.0, 0.0, 0.0, 0.0, 0.0, 0.0, 0.0, 0.0, 0.0, 0.0, 0.0, 0.0, 0.0, 0.0, 0.0, 0.0, 0.0, 0.0, 0.0, 0.0, 0.0, 0.0, 0.0, 0.0, 0.0, 0.0, 0.0, 0.0, 0.0, 0.0, 0.0, 0.0, 0.0, 0.0, 0.0, 0.0, 0.0, 0.0, 0.0, 0.0, 0.0, 0.0, 0.0, 0.0, 0.0, 0.0, 0.0, 0.0, 0.0, 0.0, 0.0, 0.0, 0.0, 0.0, 0.0, 0.0, 0.0, 0.0, 0.0, 0.0, 0.0, 0.0, 0.0, 0.0, 0.0, 0.0, 0.0, 0.0, 0.0, 0.0, 0.0, 0.0, 0.0, 0.0, 0.0, 0.0, 0.0, 0.0, 0.0, 0.0, 0.0, 0.0, 0.0, 0.0, 0.0, 0.0, 0.0, 0.0, 0.0, 0.0, 0.0, 0.0, 0.0, 0.0, 0.0, 0.0, 0.0, 0.0, 0.0, 0.0, 0.0, 0.0, 0.0, 0.0, 0.0, 0.0, 0.0, 0.0, 0.0, 0.0, 0.0, 0.0, 0.0, 0.0, 0.0, 0.0, 0.0, 0.0, 0.0, 0.0, 0.0, 0.0, 0.0, 0.0, 0.0, 0.0, 0.0, 0.0, 0.0, 0.0, 0.0, 0.0, 0.0, 0.0, 0.0, 0.0, 0.0, 0.0, 0.0, 0.0, 0.0, 0.0, 0.0, 0.0, 0.0, 0.0, 0.0, 0.0, 0.0, 0.0, 0.0, 0.0, 0.0, 0.0, 0.0, 0.0, 0.0, 0.0, 0.0, 0.0, 0.0, 0.0, 0.0, 0.0, 0.0, 0.0, 0.0, 0.0, 0.0, 0.0, 0.0, 0.0, 0.0, 0.0, 0.0, 0.0, 0.0, 0.0, 0.0, 0.0, 0.0, 0.0, 0.0, 0.0, 0.0, 0.0, 0.0, 0.0, 0.0, 0.0, 0.0, 0.0, 0.0, 0.0, 0.0, 0.0, 0.0, 0.0, 0.0, 0.0, 0.0, 0.0, 0.0, 0.0, 0.0, 0.0, 0.0, 0.0, 0.0, 0.0, 0.0, 0.0, 0.0, 0.0, 0.0, 0.0, 0.0, 0.0, 0.0, 0.0, 0.0, 0.0, 0.0, 0.0, 0.0, 0.0, 0.0, 0.0, 0.0, 0.0, 0.0, 0.0, 0.0, 0.0, 0.0, 0.0, 0.0, 0.0, 0.0, 0.0, 0.0, 0.0, 0.0])
me_cube_005.materials.append(mat_material)
me_cube_005.use_remesh_preserve_volume = False
me_cube_005.use_remesh_preserve_attributes = False
me_cube_005.use_mirror_vertex_groups = False
me_cube_005.update()
lat_lattice_063 = bpy.data.lattices.new('Lattice.063')
lat_lattice_063.points.foreach_set('co_deform', [-0.5, -0.5, -0.5, 0.5, -0.5, -0.5, -0.5, 0.5, -0.5, 0.5, 0.5, -0.5, -0.5, -0.5, 0.5, 0.5, -0.5, 0.5, -0.5, 0.5, 0.5, 0.5, 0.5, 0.5])

# ---- objects
ob_cube = bpy.data.objects.new('Cube', me_cube)
ob_cube_001 = bpy.data.objects.new('Cube.001', me_cube_003)
ob_cube_002 = bpy.data.objects.new('Cube.002', me_cube_005)
ob_pca_cube_002_lattice = bpy.data.objects.new('PCA_Cube.002_lattice', lat_lattice_063)

# ---- transforms, parenting, visibility, modifiers, constraints
ob_cube.location = (4.985, 5.692, 6.567)
ob_cube.rotation_mode = 'QUATERNION'
ob_cube.rotation_quaternion = (1.0, 0.0, 0.0, 0.0)
ob_cube.scale = (1.0, 1.0, 1.0)
ob_cube.lock_rotations_4d = False
ob_cube.empty_display_type = 'ARROWS'
ob_cube.lineart.crease_threshold = 0.0
ob_cube_001.location = (24.85, 18.94, 6.567)
ob_cube_001.rotation_mode = 'QUATERNION'
ob_cube_001.rotation_quaternion = (1.0, 0.0, 0.0, 0.0)
ob_cube_001.scale = (1.0, 1.0, 1.0)
ob_cube_001.lock_rotations_4d = False
ob_cube_001.empty_display_type = 'ARROWS'
ob_cube_001.lineart.crease_threshold = 0.0
ob_cube_002.location = (-4.668, -5.155, 7.771)
ob_cube_002.rotation_mode = 'QUATERNION'
ob_cube_002.rotation_quaternion = (1.0, 0.0, 0.0, 0.0)
ob_cube_002.scale = (1.0, 1.0, 1.0)
ob_cube_002.lock_rotations_4d = False
ob_cube_002.empty_display_type = 'ARROWS'
ob_cube_002.lineart.crease_threshold = 0.0
ob_pca_cube_002_lattice.location = (0.8238, -1.33, 8.943)
ob_pca_cube_002_lattice.rotation_mode = 'QUATERNION'
ob_pca_cube_002_lattice.rotation_quaternion = (0.2897, -0.06344, 0.7258, -0.3631)
ob_pca_cube_002_lattice.scale = (6.13, 11.66, 22.28)
ob_pca_cube_002_lattice.lineart.crease_threshold = 0.0

# ---- collection membership
col_collection.objects.link(ob_cube)
col_collection.objects.link(ob_cube_001)
col_collection.objects.link(ob_cube_002)
col_collection.objects.link(ob_pca_cube_002_lattice)

# ---- scene / render settings (as saved in the file)
scene.frame_start = 1; scene.frame_end = 250; scene.frame_set(1)
scene.render.engine = 'BLENDER_EEVEE_NEXT'
scene.cycles.use_denoising = False
scene.cycles.samples = 128
scene.cycles.sampling_pattern = 'TABULATED_SOBOL'
scene.cycles.use_adaptive_sampling = False
scene.cycles.use_light_tree = False
scene.view_settings.view_transform = 'Filmic'
bpy.context.view_layer.update()

# ---- added for rendering (the .blend has no active camera and no usable light): camera, sun
cam_auto = bpy.data.cameras.new('AutoCamera')
cam_auto.lens = 50.0
cam_auto.sensor_width = 36.0
cam_auto.clip_end = 1006.3
ob_auto_camera = bpy.data.objects.new('AutoCamera', cam_auto)
scene.collection.objects.link(ob_auto_camera)
ob_auto_camera.location = (72.1582, -57.7736, 54.1285)
ob_auto_camera.rotation_euler = (1.09748, -7.21219e-08, 0.694738)
scene.camera = ob_auto_camera
light_auto_sun = bpy.data.lights.new('AutoSun', 'SUN')
light_auto_sun.energy = 3.0
light_auto_sun.angle = 0.0523599
ob_auto_sun = bpy.data.objects.new('AutoSun', light_auto_sun)
scene.collection.objects.link(ob_auto_sun)
ob_auto_sun.rotation_euler = (0.872665, 0.174533, 0.523599)
bpy.context.view_layer.update()

